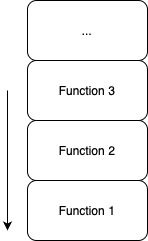

The diagram above was exported from draw.io. Its source (the exported page's mxGraphModel, read from the mxfile embedded in the PNG):
<mxGraphModel dx="1314" dy="809" grid="1" gridSize="10" guides="1" tooltips="1" connect="1" arrows="1" fold="1" page="1" pageScale="1" pageWidth="850" pageHeight="1100" math="0" shadow="0">
  <root>
    <mxCell id="0" />
    <mxCell id="1" parent="0" />
    <mxCell id="JIUPcBL_F-Rb75qjoG03-1" value="" style="rounded=1;whiteSpace=wrap;html=1;" vertex="1" parent="1">
      <mxGeometry x="360" y="300" width="120" height="60" as="geometry" />
    </mxCell>
    <mxCell id="JIUPcBL_F-Rb75qjoG03-2" value="" style="rounded=1;whiteSpace=wrap;html=1;" vertex="1" parent="1">
      <mxGeometry x="360" y="360" width="120" height="60" as="geometry" />
    </mxCell>
    <mxCell id="JIUPcBL_F-Rb75qjoG03-3" value="" style="rounded=1;whiteSpace=wrap;html=1;" vertex="1" parent="1">
      <mxGeometry x="360" y="420" width="120" height="60" as="geometry" />
    </mxCell>
    <mxCell id="JIUPcBL_F-Rb75qjoG03-4" value="" style="rounded=1;whiteSpace=wrap;html=1;" vertex="1" parent="1">
      <mxGeometry x="360" y="480" width="120" height="60" as="geometry" />
    </mxCell>
    <mxCell id="JIUPcBL_F-Rb75qjoG03-5" value="Function 1" style="text;html=1;align=center;verticalAlign=middle;whiteSpace=wrap;rounded=0;" vertex="1" parent="1">
      <mxGeometry x="390" y="495" width="60" height="30" as="geometry" />
    </mxCell>
    <mxCell id="JIUPcBL_F-Rb75qjoG03-6" value="Function 2" style="text;html=1;align=center;verticalAlign=middle;whiteSpace=wrap;rounded=0;" vertex="1" parent="1">
      <mxGeometry x="390" y="435" width="60" height="30" as="geometry" />
    </mxCell>
    <mxCell id="JIUPcBL_F-Rb75qjoG03-7" value="Function 3" style="text;html=1;align=center;verticalAlign=middle;whiteSpace=wrap;rounded=0;" vertex="1" parent="1">
      <mxGeometry x="390" y="375" width="60" height="30" as="geometry" />
    </mxCell>
    <mxCell id="JIUPcBL_F-Rb75qjoG03-9" value="..." style="text;html=1;align=center;verticalAlign=middle;whiteSpace=wrap;rounded=0;" vertex="1" parent="1">
      <mxGeometry x="390" y="315" width="60" height="30" as="geometry" />
    </mxCell>
    <mxCell id="JIUPcBL_F-Rb75qjoG03-10" value="" style="endArrow=classic;html=1;rounded=0;" edge="1" parent="1">
      <mxGeometry width="50" height="50" relative="1" as="geometry">
        <mxPoint x="340" y="390" as="sourcePoint" />
        <mxPoint x="340" y="530" as="targetPoint" />
      </mxGeometry>
    </mxCell>
  </root>
</mxGraphModel>